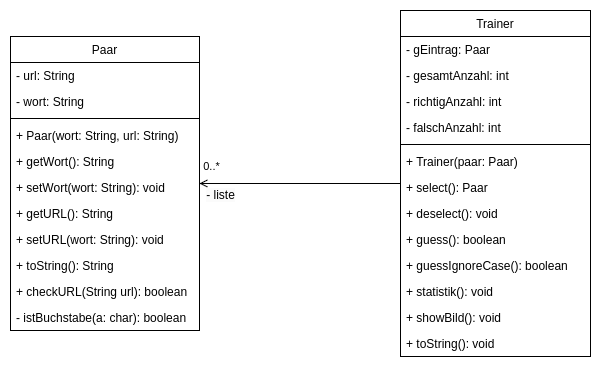

The diagram above was exported from draw.io. Its source (the exported page's mxGraphModel, read from the mxfile embedded in the PNG):
<mxGraphModel dx="1062" dy="716" grid="1" gridSize="10" guides="1" tooltips="1" connect="1" arrows="1" fold="1" page="1" pageScale="1" pageWidth="827" pageHeight="1169" math="0" shadow="0">
  <root>
    <mxCell id="WIyWlLk6GJQsqaUBKTNV-0" />
    <mxCell id="WIyWlLk6GJQsqaUBKTNV-1" parent="WIyWlLk6GJQsqaUBKTNV-0" />
    <mxCell id="zkfFHV4jXpPFQw0GAbJ--0" value="Paar" style="swimlane;fontStyle=0;align=center;verticalAlign=top;childLayout=stackLayout;horizontal=1;startSize=26;horizontalStack=0;resizeParent=1;resizeLast=0;collapsible=1;marginBottom=0;rounded=0;shadow=0;strokeWidth=1;glass=0;swimlaneLine=1;" parent="WIyWlLk6GJQsqaUBKTNV-1" vertex="1">
      <mxGeometry x="110" y="161" width="189" height="294" as="geometry">
        <mxRectangle x="230" y="140" width="160" height="26" as="alternateBounds" />
      </mxGeometry>
    </mxCell>
    <mxCell id="zkfFHV4jXpPFQw0GAbJ--1" value="- url: String" style="text;align=left;verticalAlign=top;spacingLeft=4;spacingRight=4;overflow=hidden;rotatable=0;points=[[0,0.5],[1,0.5]];portConstraint=eastwest;" parent="zkfFHV4jXpPFQw0GAbJ--0" vertex="1">
      <mxGeometry y="26" width="189" height="26" as="geometry" />
    </mxCell>
    <mxCell id="zkfFHV4jXpPFQw0GAbJ--2" value="- wort: String" style="text;align=left;verticalAlign=top;spacingLeft=4;spacingRight=4;overflow=hidden;rotatable=0;points=[[0,0.5],[1,0.5]];portConstraint=eastwest;rounded=0;shadow=0;html=0;" parent="zkfFHV4jXpPFQw0GAbJ--0" vertex="1">
      <mxGeometry y="52" width="189" height="26" as="geometry" />
    </mxCell>
    <mxCell id="zkfFHV4jXpPFQw0GAbJ--4" value="" style="line;html=1;strokeWidth=1;align=left;verticalAlign=middle;spacingTop=-1;spacingLeft=3;spacingRight=3;rotatable=0;labelPosition=right;points=[];portConstraint=eastwest;" parent="zkfFHV4jXpPFQw0GAbJ--0" vertex="1">
      <mxGeometry y="78" width="189" height="8" as="geometry" />
    </mxCell>
    <mxCell id="WY1yegESRvG5Q9FJMmsJ-7" value="+ Paar(wort: String, url: String)" style="text;align=left;verticalAlign=top;spacingLeft=4;spacingRight=4;overflow=hidden;rotatable=0;points=[[0,0.5],[1,0.5]];portConstraint=eastwest;rounded=0;shadow=0;html=0;" vertex="1" parent="zkfFHV4jXpPFQw0GAbJ--0">
      <mxGeometry y="86" width="189" height="26" as="geometry" />
    </mxCell>
    <mxCell id="WY1yegESRvG5Q9FJMmsJ-0" value="+ getWort(): String" style="text;align=left;verticalAlign=top;spacingLeft=4;spacingRight=4;overflow=hidden;rotatable=0;points=[[0,0.5],[1,0.5]];portConstraint=eastwest;rounded=0;shadow=0;html=0;" vertex="1" parent="zkfFHV4jXpPFQw0GAbJ--0">
      <mxGeometry y="112" width="189" height="26" as="geometry" />
    </mxCell>
    <mxCell id="WY1yegESRvG5Q9FJMmsJ-1" value="+ setWort(wort: String): void" style="text;align=left;verticalAlign=top;spacingLeft=4;spacingRight=4;overflow=hidden;rotatable=0;points=[[0,0.5],[1,0.5]];portConstraint=eastwest;rounded=0;shadow=0;html=0;" vertex="1" parent="zkfFHV4jXpPFQw0GAbJ--0">
      <mxGeometry y="138" width="189" height="26" as="geometry" />
    </mxCell>
    <mxCell id="WY1yegESRvG5Q9FJMmsJ-3" value="+ getURL(): String" style="text;align=left;verticalAlign=top;spacingLeft=4;spacingRight=4;overflow=hidden;rotatable=0;points=[[0,0.5],[1,0.5]];portConstraint=eastwest;rounded=0;shadow=0;html=0;" vertex="1" parent="zkfFHV4jXpPFQw0GAbJ--0">
      <mxGeometry y="164" width="189" height="26" as="geometry" />
    </mxCell>
    <mxCell id="WY1yegESRvG5Q9FJMmsJ-2" value="+ setURL(wort: String): void" style="text;align=left;verticalAlign=top;spacingLeft=4;spacingRight=4;overflow=hidden;rotatable=0;points=[[0,0.5],[1,0.5]];portConstraint=eastwest;rounded=0;shadow=0;html=0;" vertex="1" parent="zkfFHV4jXpPFQw0GAbJ--0">
      <mxGeometry y="190" width="189" height="26" as="geometry" />
    </mxCell>
    <mxCell id="WY1yegESRvG5Q9FJMmsJ-4" value="+ toString(): String" style="text;align=left;verticalAlign=top;spacingLeft=4;spacingRight=4;overflow=hidden;rotatable=0;points=[[0,0.5],[1,0.5]];portConstraint=eastwest;rounded=0;shadow=0;html=0;" vertex="1" parent="zkfFHV4jXpPFQw0GAbJ--0">
      <mxGeometry y="216" width="189" height="26" as="geometry" />
    </mxCell>
    <mxCell id="WY1yegESRvG5Q9FJMmsJ-5" value="+ checkURL(String url): boolean" style="text;align=left;verticalAlign=top;spacingLeft=4;spacingRight=4;overflow=hidden;rotatable=0;points=[[0,0.5],[1,0.5]];portConstraint=eastwest;rounded=0;shadow=0;html=0;" vertex="1" parent="zkfFHV4jXpPFQw0GAbJ--0">
      <mxGeometry y="242" width="189" height="26" as="geometry" />
    </mxCell>
    <mxCell id="WY1yegESRvG5Q9FJMmsJ-6" value="- istBuchstabe(a: char): boolean" style="text;align=left;verticalAlign=top;spacingLeft=4;spacingRight=4;overflow=hidden;rotatable=0;points=[[0,0.5],[1,0.5]];portConstraint=eastwest;rounded=0;shadow=0;html=0;" vertex="1" parent="zkfFHV4jXpPFQw0GAbJ--0">
      <mxGeometry y="268" width="189" height="26" as="geometry" />
    </mxCell>
    <mxCell id="4K3-Z72tnQq2KHU9_pIM-1" value="Trainer" style="swimlane;fontStyle=0;align=center;verticalAlign=top;childLayout=stackLayout;horizontal=1;startSize=26;horizontalStack=0;resizeParent=1;resizeLast=0;collapsible=1;marginBottom=0;rounded=0;shadow=0;strokeWidth=1;glass=0;swimlaneLine=1;" parent="WIyWlLk6GJQsqaUBKTNV-1" vertex="1">
      <mxGeometry x="500" y="135" width="190" height="346" as="geometry">
        <mxRectangle x="230" y="140" width="160" height="26" as="alternateBounds" />
      </mxGeometry>
    </mxCell>
    <mxCell id="4K3-Z72tnQq2KHU9_pIM-3" value="- gEintrag: Paar" style="text;align=left;verticalAlign=top;spacingLeft=4;spacingRight=4;overflow=hidden;rotatable=0;points=[[0,0.5],[1,0.5]];portConstraint=eastwest;rounded=0;shadow=0;html=0;" parent="4K3-Z72tnQq2KHU9_pIM-1" vertex="1">
      <mxGeometry y="26" width="190" height="26" as="geometry" />
    </mxCell>
    <mxCell id="4K3-Z72tnQq2KHU9_pIM-13" value="- gesamtAnzahl: int" style="text;align=left;verticalAlign=top;spacingLeft=4;spacingRight=4;overflow=hidden;rotatable=0;points=[[0,0.5],[1,0.5]];portConstraint=eastwest;rounded=0;shadow=0;html=0;" parent="4K3-Z72tnQq2KHU9_pIM-1" vertex="1">
      <mxGeometry y="52" width="190" height="26" as="geometry" />
    </mxCell>
    <mxCell id="4K3-Z72tnQq2KHU9_pIM-14" value="- richtigAnzahl: int" style="text;align=left;verticalAlign=top;spacingLeft=4;spacingRight=4;overflow=hidden;rotatable=0;points=[[0,0.5],[1,0.5]];portConstraint=eastwest;rounded=0;shadow=0;html=0;" parent="4K3-Z72tnQq2KHU9_pIM-1" vertex="1">
      <mxGeometry y="78" width="190" height="26" as="geometry" />
    </mxCell>
    <mxCell id="4K3-Z72tnQq2KHU9_pIM-15" value="- falschAnzahl: int" style="text;align=left;verticalAlign=top;spacingLeft=4;spacingRight=4;overflow=hidden;rotatable=0;points=[[0,0.5],[1,0.5]];portConstraint=eastwest;rounded=0;shadow=0;html=0;" parent="4K3-Z72tnQq2KHU9_pIM-1" vertex="1">
      <mxGeometry y="104" width="190" height="26" as="geometry" />
    </mxCell>
    <mxCell id="4K3-Z72tnQq2KHU9_pIM-4" value="" style="line;html=1;strokeWidth=1;align=left;verticalAlign=middle;spacingTop=-1;spacingLeft=3;spacingRight=3;rotatable=0;labelPosition=right;points=[];portConstraint=eastwest;" parent="4K3-Z72tnQq2KHU9_pIM-1" vertex="1">
      <mxGeometry y="130" width="190" height="8" as="geometry" />
    </mxCell>
    <mxCell id="WY1yegESRvG5Q9FJMmsJ-8" value="+ Trainer(paar: Paar)" style="text;align=left;verticalAlign=top;spacingLeft=4;spacingRight=4;overflow=hidden;rotatable=0;points=[[0,0.5],[1,0.5]];portConstraint=eastwest;" vertex="1" parent="4K3-Z72tnQq2KHU9_pIM-1">
      <mxGeometry y="138" width="190" height="26" as="geometry" />
    </mxCell>
    <mxCell id="kYJNKCRG1rfG1xVI3zIV-0" value="+ select(): Paar" style="text;align=left;verticalAlign=top;spacingLeft=4;spacingRight=4;overflow=hidden;rotatable=0;points=[[0,0.5],[1,0.5]];portConstraint=eastwest;" parent="4K3-Z72tnQq2KHU9_pIM-1" vertex="1">
      <mxGeometry y="164" width="190" height="26" as="geometry" />
    </mxCell>
    <mxCell id="4K3-Z72tnQq2KHU9_pIM-5" value="+ deselect(): void" style="text;align=left;verticalAlign=top;spacingLeft=4;spacingRight=4;overflow=hidden;rotatable=0;points=[[0,0.5],[1,0.5]];portConstraint=eastwest;" parent="4K3-Z72tnQq2KHU9_pIM-1" vertex="1">
      <mxGeometry y="190" width="190" height="26" as="geometry" />
    </mxCell>
    <mxCell id="4K3-Z72tnQq2KHU9_pIM-10" value="+ guess(): boolean" style="text;align=left;verticalAlign=top;spacingLeft=4;spacingRight=4;overflow=hidden;rotatable=0;points=[[0,0.5],[1,0.5]];portConstraint=eastwest;rounded=0;shadow=0;html=0;" parent="4K3-Z72tnQq2KHU9_pIM-1" vertex="1">
      <mxGeometry y="216" width="190" height="26" as="geometry" />
    </mxCell>
    <mxCell id="WY1yegESRvG5Q9FJMmsJ-9" value="+ guessIgnoreCase(): boolean" style="text;align=left;verticalAlign=top;spacingLeft=4;spacingRight=4;overflow=hidden;rotatable=0;points=[[0,0.5],[1,0.5]];portConstraint=eastwest;rounded=0;shadow=0;html=0;" vertex="1" parent="4K3-Z72tnQq2KHU9_pIM-1">
      <mxGeometry y="242" width="190" height="26" as="geometry" />
    </mxCell>
    <mxCell id="4K3-Z72tnQq2KHU9_pIM-12" value="+ statistik(): void" style="text;align=left;verticalAlign=top;spacingLeft=4;spacingRight=4;overflow=hidden;rotatable=0;points=[[0,0.5],[1,0.5]];portConstraint=eastwest;rounded=0;shadow=0;html=0;" parent="4K3-Z72tnQq2KHU9_pIM-1" vertex="1">
      <mxGeometry y="268" width="190" height="26" as="geometry" />
    </mxCell>
    <mxCell id="4K3-Z72tnQq2KHU9_pIM-11" value="+ showBild(): void" style="text;align=left;verticalAlign=top;spacingLeft=4;spacingRight=4;overflow=hidden;rotatable=0;points=[[0,0.5],[1,0.5]];portConstraint=eastwest;rounded=0;shadow=0;html=0;" parent="4K3-Z72tnQq2KHU9_pIM-1" vertex="1">
      <mxGeometry y="294" width="190" height="26" as="geometry" />
    </mxCell>
    <mxCell id="WY1yegESRvG5Q9FJMmsJ-10" value="+ toString(): void" style="text;align=left;verticalAlign=top;spacingLeft=4;spacingRight=4;overflow=hidden;rotatable=0;points=[[0,0.5],[1,0.5]];portConstraint=eastwest;rounded=0;shadow=0;html=0;" vertex="1" parent="4K3-Z72tnQq2KHU9_pIM-1">
      <mxGeometry y="320" width="190" height="26" as="geometry" />
    </mxCell>
    <mxCell id="4K3-Z72tnQq2KHU9_pIM-7" value="&lt;div&gt;&lt;span style=&quot;font-size: 12px; text-align: left; background-color: rgb(251, 251, 251);&quot;&gt;- liste&lt;/span&gt;&lt;/div&gt;" style="edgeStyle=orthogonalEdgeStyle;rounded=0;orthogonalLoop=1;jettySize=auto;html=1;endArrow=open;endFill=0;" parent="WIyWlLk6GJQsqaUBKTNV-1" source="4K3-Z72tnQq2KHU9_pIM-1" target="zkfFHV4jXpPFQw0GAbJ--0" edge="1">
      <mxGeometry x="0.791" y="12" relative="1" as="geometry">
        <mxPoint as="offset" />
      </mxGeometry>
    </mxCell>
    <mxCell id="4K3-Z72tnQq2KHU9_pIM-9" value="0..*" style="edgeLabel;html=1;align=center;verticalAlign=middle;resizable=0;points=[];" parent="4K3-Z72tnQq2KHU9_pIM-7" vertex="1" connectable="0">
      <mxGeometry x="0.4632" relative="1" as="geometry">
        <mxPoint x="-42" y="-17" as="offset" />
      </mxGeometry>
    </mxCell>
  </root>
</mxGraphModel>